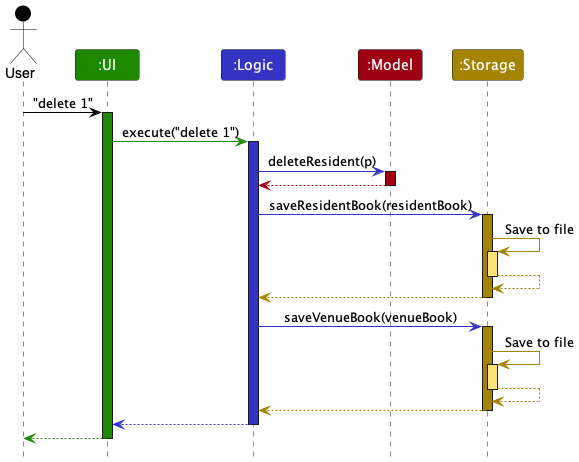

The diagram above was rendered by PlantUML. Its source (embedded in the PNG):
@startuml
!include style.puml

Actor User as user USER_COLOR
Participant ":UI" as ui UI_COLOR
Participant ":Logic" as logic LOGIC_COLOR
Participant ":Model" as model MODEL_COLOR
Participant ":Storage" as storage STORAGE_COLOR

user -[USER_COLOR]> ui : "delete 1"
activate ui UI_COLOR

ui -[UI_COLOR]> logic : execute("delete 1")
activate logic LOGIC_COLOR

logic -[LOGIC_COLOR]> model : deleteResident(p)
activate model MODEL_COLOR

model -[MODEL_COLOR]-> logic
deactivate model

logic -[LOGIC_COLOR]> storage : saveResidentBook(residentBook)
activate storage STORAGE_COLOR

storage -[STORAGE_COLOR]> storage : Save to file
activate storage STORAGE_COLOR_T1
storage --[STORAGE_COLOR]> storage
deactivate storage

storage --[STORAGE_COLOR]> logic
deactivate storage

logic -[LOGIC_COLOR]> storage : saveVenueBook(venueBook)
activate storage STORAGE_COLOR

storage -[STORAGE_COLOR]> storage : Save to file
activate storage STORAGE_COLOR_T1
storage --[STORAGE_COLOR]> storage
deactivate storage

storage --[STORAGE_COLOR]> logic
deactivate storage

logic --[LOGIC_COLOR]> ui
deactivate logic

ui--[UI_COLOR]> user
deactivate ui
@enduml